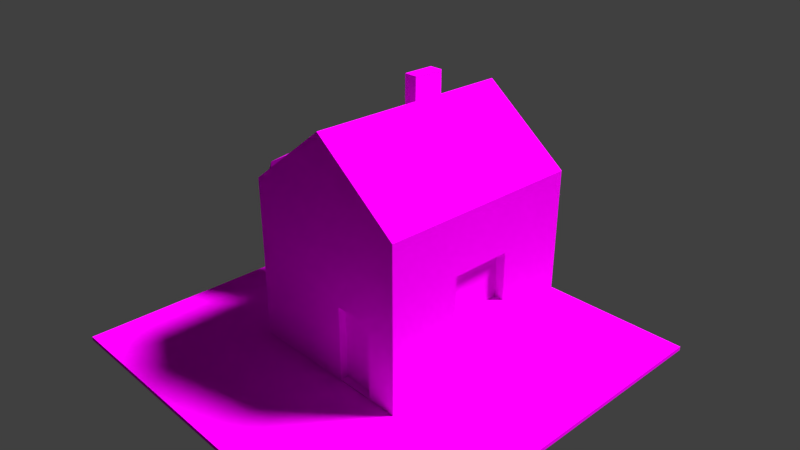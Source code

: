 # Source: untitled.blend  (saved by Blender 2.78.0; exported with 4.5.12 LTS)
import bpy
from mathutils import Matrix  # noqa: F401  (used for matrix-valued properties, if any)

bpy.ops.wm.read_factory_settings(use_empty=True)
scene = bpy.context.scene
scene.name = 'Scene'

# ---- collections
col_collection_1 = bpy.data.collections.new('Collection 1'); scene.collection.children.link(col_collection_1)

# ---- images (referenced by path relative to the original .blend; pixels are not part of the script)
import os
ASSET_DIR = os.environ.get("B2B_ASSET_DIR", "")  # directory of the original .blend (textures are referenced by path, not embedded)
HERE = os.path.dirname(os.path.abspath(__file__))  # packed textures are extracted next to this script under _unpacked/

def load_image(name, relpath, width, height, colorspace="sRGB"):
    """Load a texture the original file referenced (path relative to the .blend, or extracted next to this script)."""
    p = next((c for c in (os.path.join(HERE, relpath), os.path.join(ASSET_DIR, relpath)) if relpath and os.path.exists(c)), "")
    if p:
        img = bpy.data.images.load(p, check_existing=True)
        img.name = name
    else:  # same state as the original file: an image datablock whose file is absent (Cycles renders it pink)
        img = bpy.data.images.new(name, width, height)
        img.source = "FILE"
        img.filepath = "//" + (relpath or name)
    img.colorspace_settings.name = colorspace
    return img
img_texturedemerde_png = load_image('texturedemerde.png', 'texturedemerde.png', 1024, 1024, 'sRGB')

# ---- materials (node trees are filled in below, after node groups)
mat_material_001 = bpy.data.materials.new('Material.001')
mat_material_001.alpha_threshold = 0.0
mat_material_001.roughness = 0.5

# ---- material node trees
mat_material_001.use_nodes = True; mat_material_001.node_tree.nodes.clear()

# ---- world
world_world = bpy.data.worlds.new('World'); scene.world = world_world
world_world.color = (0.05088, 0.05088, 0.05088)
world_world.use_sun_shadow = False
world_world.sun_shadow_jitter_overblur = 0.0
world_world.cycles.sampling_method = 'MANUAL'

# ---- cameras
cam_camera = bpy.data.cameras.new('Camera')
cam_camera.clip_end = 100.0
cam_camera.lens = 35.0
cam_camera.sensor_width = 32.0
cam_camera.sensor_height = 18.0
cam_camera.ortho_scale = 7.314
cam_camera.dof.focus_distance = 0.0

# ---- lights
light_sun = bpy.data.lights.new('Sun', 'SUN')
light_sun.transmission_factor = 0.0
light_sun.angle = 0.1993
light_sun.energy = 5.0
light_sun.shadow_buffer_clip_start = 0.5
light_sun.shadow_soft_size = 0.1
light_sun.shadow_cascade_max_distance = 1000.0

# ---- meshes
me_cube = bpy.data.meshes.new('Cube')
me_cube.from_pydata([(5.0, 5.0, -0.05), (5.0, -5.0, -0.05), (-5.0, -5.0, -0.05), (-5.0, 5.0, -0.05), (5.0, 5.0, 0.05), (5.0, -5.0, 0.05), (-5.0, -5.0, 0.05), (-5.0, 5.0, 0.05), (2.203, 3.521, 0.05), (2.203, -1.738, 0.05), (-2.203, -1.738, 0.05), (-2.203, 3.521, 0.05), (2.203, 3.521, 4.163), (2.203, -1.738, 4.163), (-2.203, -1.738, 4.163), (-2.203, 3.521, 4.163), (8.941e-07, 5.0, -0.05), (0.0, -5.0, -0.05), (1.192e-06, 5.0, 0.05), (-2.682e-06, -5.0, 0.05), (2.98e-07, 3.521, 0.05), (-1.639e-06, -1.738, 0.05), (2.98e-07, 3.521, 5.849), (-1.639e-06, -1.738, 5.849), (-1.28, 1.912, 4.87), (-1.28, 2.761, 4.87), (-0.9238, 2.761, 5.142), (-0.9238, 1.912, 5.142), (-1.28, 1.912, 6.017), (-1.28, 2.761, 6.017), (-0.9238, 2.761, 6.017), (-0.9238, 1.912, 6.017), (1.446, -1.738, 0.08223), (1.446, -1.738, 1.976), (0.4969, -1.738, 0.08223), (0.4969, -1.738, 1.976), (1.446, -1.551, 0.08223), (1.446, -1.551, 1.976), (0.4969, -1.551, 0.08223), (0.4969, -1.551, 1.976), (2.203, 1.674, 1.495), (2.203, 0.1087, 1.495), (2.203, 1.674, 2.719), (2.203, 0.1087, 2.719), (1.97, 1.674, 1.495), (1.97, 0.1087, 1.495), (1.97, 1.674, 2.719), (1.97, 0.1087, 2.719), (-3.518, 0.734, 1.79), (-3.373, -0.217, 2.343), (-4.335, 0.193, 2.415), (-4.241, 1.264, 2.343), (-3.22, 1.516, 2.343), (-2.665, 0.6237, 2.343), (-3.952, -0.2105, 3.238), (-4.449, 0.752, 3.226), (-3.771, 1.556, 3.298), (-2.837, 1.113, 3.307), (-2.873, 0.1116, 3.238), (-3.557, 0.6878, 3.79), (-4.003, 0.4101, 2.026), (-3.43, 0.1775, 1.94), (-3.896, -0.1226, 2.336), (-2.906, 0.1398, 2.265), (-3.032, 0.6501, 1.94), (-3.959, 1.027, 1.94), (-4.405, 0.7489, 2.3), (-3.359, 1.175, 1.94), (-3.761, 1.514, 2.265), (-2.834, 1.137, 2.265), (-3.028, -0.1612, 2.79), (-2.63, 0.3114, 2.86), (-4.3, -0.1945, 2.79), (-3.659, -0.3462, 2.79), (-4.483, 1.064, 2.79), (-4.626, 0.3302, 2.79), (-3.485, 1.685, 2.79), (-4.085, 1.537, 2.79), (-2.586, 0.9279, 2.79), (-2.912, 1.453, 2.79), (-3.383, -0.1746, 3.376), (-4.378, 0.1209, 3.376), (-4.207, 1.236, 3.376), (-3.236, 1.476, 3.386), (-2.708, 0.6268, 3.386), (-3.785, 0.1642, 3.701), (-3.155, 0.3491, 3.701), (-4.081, 0.7256, 3.629), (-3.683, 1.198, 3.701), (-3.11, 0.9656, 3.633), (-3.538, 0.6848, 0.1405), (-3.98, 0.3454, 0.1405), (-3.548, 0.2229, 0.1405), (-3.9, 0.8059, 0.1405), (-3.972, 0.384, 1.873), (-3.588, 0.31, 1.786), (-3.868, 0.8351, 1.786), (-3.547, 0.7415, 1.637), (-3.923, 0.4406, 1.325), (-3.922, 0.4399, 0.7782), (-3.83, 0.8727, 1.268), (-3.841, 0.8533, 0.7493), (-3.547, 0.3734, 0.7493), (-3.543, 0.3703, 1.268), (-3.531, 0.7636, 0.6995), (-3.53, 0.7631, 1.168), (-3.98, 0.3454, 0.1405), (-3.9, 0.8059, 0.1405), (-3.548, 0.2229, 0.1405), (-3.538, 0.6848, 0.1405)], [], [(16, 17, 2, 3), (11, 7, 107, 109), (0, 4, 5, 1), (17, 19, 6, 2), (2, 6, 7, 3), (18, 16, 3, 7), (21, 9, 32, 34), (18, 7, 11, 20), (19, 5, 9, 21), (5, 4, 8, 9), (14, 23, 27, 24), (12, 13, 43, 42), (11, 10, 14, 15), (20, 11, 15, 22), (8, 20, 22, 12), (12, 22, 23, 13), (6, 19, 21, 10), (4, 18, 20, 8), (10, 21, 23, 14), (4, 0, 16, 18), (1, 5, 19, 17), (0, 1, 17, 16), (26, 25, 29, 30), (15, 14, 24, 25), (22, 15, 25, 26), (23, 22, 26, 27), (30, 29, 28, 31), (27, 26, 30, 31), (24, 27, 31, 28), (25, 24, 28, 29), (33, 35, 39, 37), (23, 21, 34, 35), (9, 13, 33, 32), (13, 23, 35, 33), (38, 36, 37, 39), (32, 33, 37, 36), (35, 34, 38, 39), (34, 32, 36, 38), (42, 43, 47, 46), (9, 8, 40, 41), (8, 12, 42, 40), (13, 9, 41, 43), (45, 44, 46, 47), (43, 41, 45, 47), (41, 40, 44, 45), (40, 42, 46, 44), (99, 101, 93, 91), (49, 61, 63), (102, 99, 91, 92), (48, 65, 67), (48, 67, 64), (49, 63, 70), (50, 62, 72), (51, 66, 74), (52, 68, 76), (53, 69, 78), (49, 70, 73), (50, 72, 75), (51, 74, 77), (52, 76, 79), (53, 78, 71), (54, 80, 85), (55, 81, 87), (56, 82, 88), (57, 83, 89), (58, 84, 86), (86, 89, 59), (86, 84, 89), (84, 57, 89), (89, 88, 59), (89, 83, 88), (83, 56, 88), (88, 87, 59), (88, 82, 87), (82, 55, 87), (87, 85, 59), (87, 81, 85), (81, 54, 85), (85, 86, 59), (85, 80, 86), (80, 58, 86), (71, 84, 58), (71, 78, 84), (78, 57, 84), (79, 83, 57), (79, 76, 83), (76, 56, 83), (77, 82, 56), (77, 74, 82), (74, 55, 82), (75, 81, 55), (75, 72, 81), (72, 54, 81), (73, 80, 54), (73, 70, 80), (70, 58, 80), (78, 79, 57), (78, 69, 79), (69, 52, 79), (76, 77, 56), (76, 68, 77), (68, 51, 77), (74, 75, 55), (74, 66, 75), (66, 50, 75), (72, 73, 54), (72, 62, 73), (62, 49, 73), (70, 71, 58), (70, 63, 71), (63, 53, 71), (64, 69, 53), (64, 67, 69), (67, 52, 69), (67, 68, 52), (67, 65, 68), (65, 51, 68), (65, 66, 51), (65, 60, 66), (60, 50, 66), (63, 64, 53), (63, 61, 64), (61, 48, 64), (60, 62, 50), (60, 61, 62), (61, 49, 62), (90, 92, 91), (90, 91, 93), (104, 102, 92, 90), (101, 104, 90, 93), (65, 48, 97, 96), (48, 61, 95, 97), (61, 60, 94, 95), (60, 65, 96, 94), (96, 97, 105, 100), (100, 105, 104, 101), (97, 95, 103, 105), (105, 103, 102, 104), (95, 94, 98, 103), (103, 98, 99, 102), (94, 96, 100, 98), (98, 100, 101, 99), (107, 106, 108, 109), (10, 11, 109, 108), (7, 6, 106, 107), (6, 10, 108, 106)])
_uv = me_cube.uv_layers.new(name='UVMap')
_uv.uv.foreach_set('vector', [0.2529, 0.8348, 0.1765, 0.7547, 0.2026, 0.738, 0.2378, 0.7647, 0.2822, 0.7694, 0.2385, 0.7637, 0.2285, 0.7448, 0.2321, 0.7372, 0.1923, 0.8301, 0.192, 0.8313, 0.1737, 0.7945, 0.1744, 0.7942, 0.1765, 0.7547, 0.1758, 0.7539, 0.2027, 0.7369, 0.2026, 0.738, 0.2026, 0.738, 0.2027, 0.7369, 0.2385, 0.7637, 0.2378, 0.7647, 0.255, 0.8375, 0.2529, 0.8348, 0.2378, 0.7647, 0.2385, 0.7637, 0.8023, 0.7811, 0.8057, 0.8065, 0.8046, 0.8002, 0.8028, 0.7865, 0.255, 0.8375, 0.2385, 0.7637, 0.2822, 0.7694, 0.2822, 0.8698, 0.1758, 0.7539, 0.1737, 0.7945, 0.05967, 0.8186, 0.1289, 0.6703, 0.1737, 0.7945, 0.192, 0.8313, 0.2093, 0.9086, 0.05967, 0.8186, 0.2601, 0.398, 0.1796, 0.398, 0.2133, 0.2389, 0.2264, 0.2389, 0.8828, 0.8819, 0.7594, 0.8643, 0.8089, 0.8391, 0.8284, 0.8431, 0.8346, 0.7712, 0.8082, 0.7615, 0.7541, 0.6951, 0.9044, 0.6951, 0.8333, 0.789, 0.8346, 0.7712, 0.9044, 0.6951, 0.9492, 0.8035, 0.8314, 0.8069, 0.8333, 0.789, 0.9492, 0.8035, 0.8828, 0.8819, 0.099, 0.1688, 0.1796, 0.1688, 0.1796, 0.398, 0.099, 0.398, 0.2027, 0.7369, 0.1758, 0.7539, 0.1289, 0.6703, 0.2125, 0.6606, 0.192, 0.8313, 0.255, 0.8375, 0.2822, 0.8698, 0.2093, 0.9086, 0.8082, 0.7615, 0.8023, 0.7811, 0.7086, 0.7775, 0.7541, 0.6951, 0.192, 0.8313, 0.1923, 0.8301, 0.2529, 0.8348, 0.255, 0.8375, 0.1744, 0.7942, 0.1737, 0.7945, 0.1758, 0.7539, 0.1765, 0.7547, 0.1923, 0.8301, 0.1744, 0.7942, 0.1765, 0.7547, 0.2529, 0.8348, 0.8394, 0.6304, 0.8315, 0.6149, 0.8648, 0.6149, 0.8648, 0.6304, 0.2601, 0.1688, 0.2601, 0.398, 0.2264, 0.2389, 0.2264, 0.2019, 0.1796, 0.1688, 0.2601, 0.1688, 0.2264, 0.2019, 0.2133, 0.2019, 0.1796, 0.398, 0.1796, 0.1688, 0.2133, 0.2019, 0.2133, 0.2389, 0.8752, 0.6149, 0.8648, 0.6149, 0.8648, 0.5779, 0.8752, 0.5779, 0.9006, 0.5779, 0.9006, 0.6149, 0.8752, 0.6149, 0.8752, 0.5779, 0.8315, 0.5779, 0.8394, 0.5624, 0.8648, 0.5624, 0.8648, 0.5779, 0.8315, 0.6149, 0.8315, 0.5779, 0.8648, 0.5779, 0.8648, 0.6149, 0.788, 0.8095, 0.7827, 0.7898, 0.7863, 0.7916, 0.7891, 0.8056, 0.7086, 0.7775, 0.8023, 0.7811, 0.8028, 0.7865, 0.7827, 0.7898, 0.8057, 0.8065, 0.7594, 0.8643, 0.788, 0.8095, 0.8046, 0.8002, 0.7594, 0.8643, 0.7086, 0.7775, 0.7827, 0.7898, 0.788, 0.8095, 0.7861, 0.3183, 0.8137, 0.3183, 0.8137, 0.4008, 0.7861, 0.4008, 0.8046, 0.8002, 0.788, 0.8095, 0.7891, 0.8056, 0.8027, 0.7991, 0.7827, 0.7898, 0.8028, 0.7865, 0.8017, 0.7895, 0.7863, 0.7916, 0.8028, 0.7865, 0.8046, 0.8002, 0.8027, 0.7991, 0.8017, 0.7895, 0.8284, 0.8431, 0.8089, 0.8391, 0.8114, 0.8356, 0.8243, 0.8389, 0.8057, 0.8065, 0.8314, 0.8069, 0.8246, 0.8193, 0.8123, 0.8222, 0.8314, 0.8069, 0.8828, 0.8819, 0.8284, 0.8431, 0.8246, 0.8193, 0.7594, 0.8643, 0.8057, 0.8065, 0.8123, 0.8222, 0.8089, 0.8391, 0.505, 0.2537, 0.5505, 0.2537, 0.5505, 0.307, 0.505, 0.307, 0.8089, 0.8391, 0.8123, 0.8222, 0.8138, 0.8242, 0.8114, 0.8356, 0.8123, 0.8222, 0.8246, 0.8193, 0.8231, 0.8228, 0.8138, 0.8242, 0.8246, 0.8193, 0.8284, 0.8431, 0.8243, 0.8389, 0.8231, 0.8228, 0.7488, 0.3044, 0.7488, 0.3044, 0.7488, 0.3044, 0.7488, 0.3044, 0.1575, 0.8379, 0.1477, 0.834, 0.1579, 0.8357, 0.7488, 0.3044, 0.7488, 0.3044, 0.7488, 0.3044, 0.7488, 0.3044, 0.1808, 0.728, 0.1688, 0.84, 0.1624, 0.8328, 0.1808, 0.728, 0.1624, 0.8328, 0.1587, 0.8316, 0.1575, 0.8379, 0.1579, 0.8357, 0.1585, 0.8373, 0.1594, 0.8416, 0.1576, 0.8405, 0.1591, 0.8398, 0.162, 0.8391, 0.1613, 0.8416, 0.1608, 0.8393, 0.1611, 0.8358, 0.162, 0.8369, 0.1609, 0.837, 0.1592, 0.8352, 0.1602, 0.8349, 0.1597, 0.8361, 0.1575, 0.8379, 0.1585, 0.8373, 0.1585, 0.8387, 0.1594, 0.8416, 0.1591, 0.8398, 0.1599, 0.84, 0.162, 0.8391, 0.1608, 0.8393, 0.1611, 0.8381, 0.1611, 0.8358, 0.1609, 0.837, 0.1604, 0.8363, 0.1592, 0.8352, 0.1597, 0.8361, 0.1591, 0.8365, 0.1592, 0.8388, 0.1591, 0.838, 0.1595, 0.8383, 0.1602, 0.839, 0.1596, 0.839, 0.16, 0.8384, 0.1605, 0.8377, 0.1604, 0.8383, 0.1601, 0.8378, 0.1599, 0.8369, 0.1603, 0.8372, 0.1599, 0.8374, 0.1591, 0.8373, 0.1596, 0.837, 0.1595, 0.8376, 0.1595, 0.8376, 0.1599, 0.8374, 0.1598, 0.8379, 0.1595, 0.8376, 0.1596, 0.837, 0.1599, 0.8374, 0.1596, 0.837, 0.1599, 0.8369, 0.1599, 0.8374, 0.1599, 0.8374, 0.1601, 0.8378, 0.1598, 0.8379, 0.1599, 0.8374, 0.1603, 0.8372, 0.1601, 0.8378, 0.1603, 0.8372, 0.1605, 0.8377, 0.1601, 0.8378, 0.1601, 0.8378, 0.16, 0.8384, 0.1598, 0.8379, 0.1601, 0.8378, 0.1604, 0.8383, 0.16, 0.8384, 0.1604, 0.8383, 0.1602, 0.839, 0.16, 0.8384, 0.16, 0.8384, 0.1595, 0.8383, 0.1598, 0.8379, 0.16, 0.8384, 0.1596, 0.839, 0.1595, 0.8383, 0.1596, 0.839, 0.1592, 0.8388, 0.1595, 0.8383, 0.1595, 0.8383, 0.1595, 0.8376, 0.1598, 0.8379, 0.1595, 0.8383, 0.1591, 0.838, 0.1595, 0.8376, 0.1591, 0.838, 0.1591, 0.8373, 0.1595, 0.8376, 0.1591, 0.8365, 0.1596, 0.837, 0.1591, 0.8373, 0.1591, 0.8365, 0.1597, 0.8361, 0.1596, 0.837, 0.1597, 0.8361, 0.1599, 0.8369, 0.1596, 0.837, 0.1604, 0.8363, 0.1603, 0.8372, 0.1599, 0.8369, 0.1604, 0.8363, 0.1609, 0.837, 0.1603, 0.8372, 0.1609, 0.837, 0.1605, 0.8377, 0.1603, 0.8372, 0.1611, 0.8381, 0.1604, 0.8383, 0.1605, 0.8377, 0.1611, 0.8381, 0.1608, 0.8393, 0.1604, 0.8383, 0.1608, 0.8393, 0.1602, 0.839, 0.1604, 0.8383, 0.1599, 0.84, 0.1596, 0.839, 0.1602, 0.839, 0.1599, 0.84, 0.1591, 0.8398, 0.1596, 0.839, 0.1591, 0.8398, 0.1592, 0.8388, 0.1596, 0.839, 0.1585, 0.8387, 0.1591, 0.838, 0.1592, 0.8388, 0.1585, 0.8387, 0.1585, 0.8373, 0.1591, 0.838, 0.1585, 0.8373, 0.1591, 0.8373, 0.1591, 0.838, 0.1597, 0.8361, 0.1604, 0.8363, 0.1599, 0.8369, 0.1597, 0.8361, 0.1602, 0.8349, 0.1604, 0.8363, 0.1602, 0.8349, 0.1611, 0.8358, 0.1604, 0.8363, 0.1609, 0.837, 0.1611, 0.8381, 0.1605, 0.8377, 0.1609, 0.837, 0.162, 0.8369, 0.1611, 0.8381, 0.162, 0.8369, 0.162, 0.8391, 0.1611, 0.8381, 0.1608, 0.8393, 0.1599, 0.84, 0.1602, 0.839, 0.1608, 0.8393, 0.1613, 0.8416, 0.1599, 0.84, 0.1613, 0.8416, 0.1594, 0.8416, 0.1599, 0.84, 0.1591, 0.8398, 0.1585, 0.8387, 0.1592, 0.8388, 0.1591, 0.8398, 0.1576, 0.8405, 0.1585, 0.8387, 0.1576, 0.8405, 0.1575, 0.8379, 0.1585, 0.8387, 0.1585, 0.8373, 0.1591, 0.8365, 0.1591, 0.8373, 0.1585, 0.8373, 0.1579, 0.8357, 0.1591, 0.8365, 0.1579, 0.8357, 0.1592, 0.8352, 0.1591, 0.8365, 0.1587, 0.8316, 0.1602, 0.8349, 0.1592, 0.8352, 0.1587, 0.8316, 0.1624, 0.8328, 0.1602, 0.8349, 0.1624, 0.8328, 0.1611, 0.8358, 0.1602, 0.8349, 0.1624, 0.8328, 0.162, 0.8369, 0.1611, 0.8358, 0.1624, 0.8328, 0.1688, 0.84, 0.162, 0.8369, 0.1688, 0.84, 0.162, 0.8391, 0.162, 0.8369, 0.1688, 0.84, 0.1613, 0.8416, 0.162, 0.8391, 0.1688, 0.84, 0.1557, 0.8762, 0.1613, 0.8416, 0.1557, 0.8762, 0.1594, 0.8416, 0.1613, 0.8416, 0.1579, 0.8357, 0.1587, 0.8316, 0.1592, 0.8352, 0.1579, 0.8357, 0.1477, 0.834, 0.1587, 0.8316, 0.1477, 0.834, 0.1808, 0.728, 0.1587, 0.8316, 0.1557, 0.8762, 0.1576, 0.8405, 0.1594, 0.8416, 0.1557, 0.8762, 0.1477, 0.834, 0.1576, 0.8405, 0.1477, 0.834, 0.1575, 0.8379, 0.1576, 0.8405, 0.6733, 0.4583, 0.6733, 0.4583, 0.6733, 0.4583, 0.6733, 0.4583, 0.6733, 0.4583, 0.6733, 0.4583, 0.7488, 0.3044, 0.7488, 0.3044, 0.7488, 0.3044, 0.7488, 0.3044, 0.7488, 0.3044, 0.7488, 0.3044, 0.7488, 0.3044, 0.7488, 0.3044, 0.1688, 0.84, 0.1808, 0.728, 0.2069, 0.6215, 0.2069, 0.8336, 0.1808, 0.728, 0.1477, 0.834, 0.104, 0.8135, 0.2069, 0.6215, 0.1477, 0.834, 0.1557, 0.8762, 0.1454, 0.9093, 0.104, 0.8135, 0.1557, 0.8762, 0.1688, 0.84, 0.2069, 0.8336, 0.1454, 0.9093, 0.8729, 0.2393, 0.9214, 0.2314, 0.9013, 0.2732, 0.9013, 0.2731, 0.9013, 0.2731, 0.9013, 0.2732, 0.9013, 0.2732, 0.9013, 0.2732, 0.9214, 0.2314, 0.9214, 0.3158, 0.9012, 0.2733, 0.9013, 0.2732, 0.9013, 0.2732, 0.9012, 0.2733, 0.9013, 0.2732, 0.9013, 0.2732, 0.9214, 0.3158, 0.8803, 0.3115, 0.9012, 0.2731, 0.9012, 0.2733, 0.9012, 0.2733, 0.9012, 0.2731, 0.9013, 0.2732, 0.9013, 0.2732, 0.8803, 0.3115, 0.8729, 0.2393, 0.9013, 0.2731, 0.9012, 0.2731, 0.9012, 0.2731, 0.9013, 0.2731, 0.9013, 0.2732, 0.9013, 0.2732, 0.5581, 0.6055, 0.5581, 0.6259, 0.5451, 0.6279, 0.5471, 0.608, 0.2085, 0.6606, 0.2782, 0.7694, 0.2281, 0.7372, 0.2227, 0.7309, 0.2385, 0.7637, 0.2027, 0.7369, 0.2242, 0.7402, 0.2285, 0.7448, 0.2027, 0.7369, 0.2125, 0.6606, 0.2267, 0.7309, 0.2242, 0.7402])
me_cube.materials.append(mat_material_001)
me_cube.use_remesh_preserve_volume = False
me_cube.use_remesh_preserve_attributes = False
me_cube.use_mirror_vertex_groups = False
me_cube.update()

# ---- objects
ob_sun = bpy.data.objects.new('Sun', light_sun)
ob_cube = bpy.data.objects.new('Cube', me_cube)
ob_camera = bpy.data.objects.new('Camera', cam_camera)
_N = mat_material_001.node_tree.nodes; _L = mat_material_001.node_tree.links
n0 = _N.new('ShaderNodeOutputMaterial'); n0.name = 'Material Output'; n0.location = (300, 300)
n1 = _N.new('ShaderNodeTexImage'); n1.name = 'Image Texture'; n1.location = (-80, 300)
n1.width = 140
n1.image = img_texturedemerde_png
n1.interpolation = 'Closest'
n1.extension = 'CLIP'
n2 = _N.new('ShaderNodeTexCoord'); n2.name = 'Texture Coordinate'; n2.location = (-270, 300)
n2.object = ob_cube
n3 = _N.new('ShaderNodeBsdfDiffuse'); n3.name = 'Diffuse BSDF'; n3.location = (110, 300)
_L.new(n2.outputs[2], n1.inputs[0])
_L.new(n3.outputs[0], n0.inputs[0])
_L.new(n1.outputs[0], n3.inputs[0])
n0.is_active_output = True

# ---- transforms, parenting, visibility, modifiers, constraints
ob_sun.location = (6.082, 8.326, 14.85)
ob_sun.rotation_euler = (-0.5545, -0.3476, -1.189)
ob_sun.lineart.crease_threshold = 0.0
ob_cube.location = (0.0, 0.0, 0.0)
ob_cube.lock_rotations_4d = False
ob_cube.empty_display_type = 'ARROWS'
ob_cube.lineart.crease_threshold = 0.0
ob_camera.location = (13.06, -11.77, 11.93)
ob_camera.rotation_euler = (1.109, 0.0, 0.8149)
ob_camera.lock_rotations_4d = False
ob_camera.empty_display_type = 'ARROWS'
ob_camera.color = (0.0, 0.0, 0.0, 0.0)
ob_camera.display_type = 'WIRE'
ob_camera.lineart.crease_threshold = 0.0

# ---- collection membership
col_collection_1.objects.link(ob_sun)
col_collection_1.objects.link(ob_cube)
col_collection_1.objects.link(ob_camera)

# ---- scene / render settings (as saved in the file)
scene.camera = ob_camera
scene.frame_start = 1; scene.frame_end = 250; scene.frame_set(1)
scene.render.engine = 'CYCLES'
scene.render.dither_intensity = 0.0
scene.cycles.use_denoising = False
scene.cycles.samples = 128
scene.cycles.sampling_pattern = 'TABULATED_SOBOL'
scene.cycles.light_sampling_threshold = 0.0
scene.cycles.use_adaptive_sampling = False
scene.cycles.use_light_tree = False
scene.cycles.blur_glossy = 0.0
scene.cycles.sample_clamp_indirect = 0.0
scene.view_settings.view_transform = 'Standard'
bpy.context.view_layer.update()
